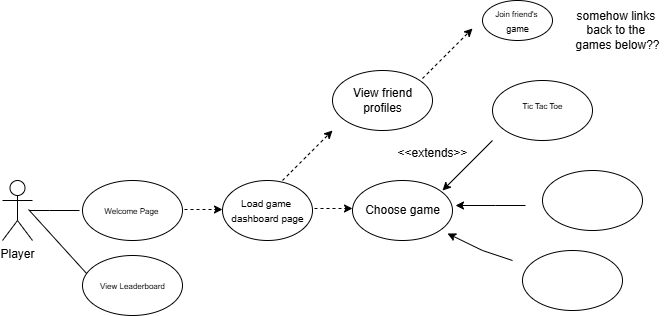

The diagram above was exported from draw.io. Its source (the exported page's mxGraphModel, read from the mxfile embedded in the PNG):
<mxGraphModel dx="918" dy="583" grid="1" gridSize="10" guides="1" tooltips="1" connect="1" arrows="1" fold="1" page="1" pageScale="1" pageWidth="1600" pageHeight="1200" math="0" shadow="0">
  <root>
    <mxCell id="0" />
    <mxCell id="1" parent="0" />
    <mxCell id="WHBQRch5O1tpcV_W81qK-1" value="Player" style="shape=umlActor;verticalLabelPosition=bottom;verticalAlign=top;html=1;outlineConnect=0;" parent="1" vertex="1">
      <mxGeometry x="20" y="190" width="30" height="60" as="geometry" />
    </mxCell>
    <mxCell id="yyCahCexoRibQZtKwB9S-3" value="" style="endArrow=none;html=1;rounded=0;startFill=0;" edge="1" parent="1">
      <mxGeometry width="50" height="50" relative="1" as="geometry">
        <mxPoint x="47" y="220" as="sourcePoint" />
        <mxPoint x="97" y="220" as="targetPoint" />
        <Array as="points">
          <mxPoint x="67" y="220" />
        </Array>
      </mxGeometry>
    </mxCell>
    <mxCell id="yyCahCexoRibQZtKwB9S-4" value="" style="ellipse;whiteSpace=wrap;html=1;" vertex="1" parent="1">
      <mxGeometry x="100" y="190" width="100" height="60" as="geometry" />
    </mxCell>
    <mxCell id="yyCahCexoRibQZtKwB9S-7" value="&lt;div&gt;&lt;font style=&quot;font-size: 8px;&quot;&gt;Welcome Page&amp;nbsp;&lt;/font&gt;&lt;/div&gt;" style="text;html=1;align=center;verticalAlign=middle;resizable=0;points=[];autosize=1;strokeColor=none;fillColor=none;" vertex="1" parent="1">
      <mxGeometry x="110" y="205" width="80" height="30" as="geometry" />
    </mxCell>
    <mxCell id="yyCahCexoRibQZtKwB9S-8" value="" style="ellipse;whiteSpace=wrap;html=1;" vertex="1" parent="1">
      <mxGeometry x="240" y="190" width="90" height="60" as="geometry" />
    </mxCell>
    <mxCell id="yyCahCexoRibQZtKwB9S-9" value="&lt;font style=&quot;font-size: 10px;&quot;&gt;Load game&amp;nbsp;&lt;/font&gt;&lt;div&gt;&lt;font style=&quot;font-size: 10px;&quot;&gt;dashboard page&lt;/font&gt;&lt;/div&gt;" style="text;html=1;align=center;verticalAlign=middle;resizable=0;points=[];autosize=1;strokeColor=none;fillColor=none;" vertex="1" parent="1">
      <mxGeometry x="235" y="200" width="100" height="40" as="geometry" />
    </mxCell>
    <mxCell id="yyCahCexoRibQZtKwB9S-10" value="" style="ellipse;whiteSpace=wrap;html=1;" vertex="1" parent="1">
      <mxGeometry x="370" y="190" width="100" height="60" as="geometry" />
    </mxCell>
    <mxCell id="yyCahCexoRibQZtKwB9S-11" value="Choose game" style="text;html=1;align=center;verticalAlign=middle;resizable=0;points=[];autosize=1;strokeColor=none;fillColor=none;" vertex="1" parent="1">
      <mxGeometry x="370" y="205" width="100" height="30" as="geometry" />
    </mxCell>
    <mxCell id="yyCahCexoRibQZtKwB9S-14" value="" style="endArrow=none;html=1;rounded=0;entryX=0.016;entryY=0.187;entryDx=0;entryDy=0;entryPerimeter=0;" edge="1" parent="1" target="yyCahCexoRibQZtKwB9S-15">
      <mxGeometry width="50" height="50" relative="1" as="geometry">
        <mxPoint x="46" y="219" as="sourcePoint" />
        <mxPoint x="86" y="269" as="targetPoint" />
      </mxGeometry>
    </mxCell>
    <mxCell id="yyCahCexoRibQZtKwB9S-16" value="" style="ellipse;whiteSpace=wrap;html=1;" vertex="1" parent="1">
      <mxGeometry x="100" y="265" width="100" height="60" as="geometry" />
    </mxCell>
    <mxCell id="yyCahCexoRibQZtKwB9S-15" value="&lt;div&gt;&lt;font style=&quot;font-size: 8px;&quot;&gt;View Leaderboard&lt;/font&gt;&lt;/div&gt;" style="text;html=1;align=center;verticalAlign=middle;resizable=0;points=[];autosize=1;strokeColor=none;fillColor=none;" vertex="1" parent="1">
      <mxGeometry x="105" y="280" width="90" height="30" as="geometry" />
    </mxCell>
    <mxCell id="yyCahCexoRibQZtKwB9S-18" value="" style="endArrow=none;startArrow=classic;html=1;rounded=0;startFill=1;" edge="1" parent="1">
      <mxGeometry width="50" height="50" relative="1" as="geometry">
        <mxPoint x="460" y="200" as="sourcePoint" />
        <mxPoint x="510" y="150" as="targetPoint" />
      </mxGeometry>
    </mxCell>
    <mxCell id="yyCahCexoRibQZtKwB9S-19" value="" style="ellipse;whiteSpace=wrap;html=1;fontStyle=1" vertex="1" parent="1">
      <mxGeometry x="510" y="90" width="100" height="60" as="geometry" />
    </mxCell>
    <mxCell id="yyCahCexoRibQZtKwB9S-20" value="" style="endArrow=none;startArrow=classic;html=1;rounded=0;startFill=1;" edge="1" parent="1">
      <mxGeometry width="50" height="50" relative="1" as="geometry">
        <mxPoint x="473" y="215" as="sourcePoint" />
        <mxPoint x="543" y="215" as="targetPoint" />
        <Array as="points">
          <mxPoint x="513" y="215" />
        </Array>
      </mxGeometry>
    </mxCell>
    <mxCell id="yyCahCexoRibQZtKwB9S-21" value="" style="ellipse;whiteSpace=wrap;html=1;" vertex="1" parent="1">
      <mxGeometry x="560" y="180" width="100" height="60" as="geometry" />
    </mxCell>
    <mxCell id="yyCahCexoRibQZtKwB9S-22" value="" style="endArrow=none;startArrow=classic;html=1;rounded=0;startFill=1;" edge="1" parent="1">
      <mxGeometry width="50" height="50" relative="1" as="geometry">
        <mxPoint x="465" y="243" as="sourcePoint" />
        <mxPoint x="530" y="270" as="targetPoint" />
        <Array as="points">
          <mxPoint x="500" y="260" />
        </Array>
      </mxGeometry>
    </mxCell>
    <mxCell id="yyCahCexoRibQZtKwB9S-23" value="" style="ellipse;whiteSpace=wrap;html=1;" vertex="1" parent="1">
      <mxGeometry x="540" y="260" width="100" height="60" as="geometry" />
    </mxCell>
    <mxCell id="yyCahCexoRibQZtKwB9S-24" value="&amp;lt;&amp;lt;extends&amp;gt;&amp;gt;" style="text;html=1;align=center;verticalAlign=middle;resizable=0;points=[];autosize=1;strokeColor=none;fillColor=none;" vertex="1" parent="1">
      <mxGeometry x="405" y="148" width="90" height="30" as="geometry" />
    </mxCell>
    <mxCell id="yyCahCexoRibQZtKwB9S-25" value="" style="endArrow=classic;html=1;rounded=0;dashed=1;" edge="1" parent="1">
      <mxGeometry width="50" height="50" relative="1" as="geometry">
        <mxPoint x="202" y="219" as="sourcePoint" />
        <mxPoint x="240" y="219" as="targetPoint" />
      </mxGeometry>
    </mxCell>
    <mxCell id="yyCahCexoRibQZtKwB9S-26" value="" style="endArrow=classic;html=1;rounded=0;dashed=1;" edge="1" parent="1">
      <mxGeometry width="50" height="50" relative="1" as="geometry">
        <mxPoint x="332" y="218" as="sourcePoint" />
        <mxPoint x="370" y="218" as="targetPoint" />
      </mxGeometry>
    </mxCell>
    <mxCell id="yyCahCexoRibQZtKwB9S-27" value="" style="endArrow=classic;html=1;rounded=0;dashed=1;" edge="1" parent="1">
      <mxGeometry width="50" height="50" relative="1" as="geometry">
        <mxPoint x="300" y="190" as="sourcePoint" />
        <mxPoint x="350" y="140" as="targetPoint" />
      </mxGeometry>
    </mxCell>
    <mxCell id="yyCahCexoRibQZtKwB9S-28" value="" style="ellipse;whiteSpace=wrap;html=1;fontStyle=1" vertex="1" parent="1">
      <mxGeometry x="350" y="80" width="100" height="60" as="geometry" />
    </mxCell>
    <mxCell id="yyCahCexoRibQZtKwB9S-29" value="View friend&lt;div&gt;&amp;nbsp;profiles&amp;nbsp;&lt;/div&gt;" style="text;html=1;align=center;verticalAlign=middle;resizable=0;points=[];autosize=1;strokeColor=none;fillColor=none;" vertex="1" parent="1">
      <mxGeometry x="360" y="90" width="80" height="40" as="geometry" />
    </mxCell>
    <mxCell id="yyCahCexoRibQZtKwB9S-30" value="" style="endArrow=classic;html=1;rounded=0;dashed=1;" edge="1" parent="1">
      <mxGeometry width="50" height="50" relative="1" as="geometry">
        <mxPoint x="440" y="88" as="sourcePoint" />
        <mxPoint x="490" y="38" as="targetPoint" />
      </mxGeometry>
    </mxCell>
    <mxCell id="yyCahCexoRibQZtKwB9S-31" value="" style="ellipse;whiteSpace=wrap;html=1;" vertex="1" parent="1">
      <mxGeometry x="500" y="10" width="70" height="40" as="geometry" />
    </mxCell>
    <mxCell id="yyCahCexoRibQZtKwB9S-32" value="&lt;font style=&quot;font-size: 8px;&quot;&gt;Join friend's&amp;nbsp;&lt;/font&gt;&lt;div&gt;&lt;font style=&quot;font-size: 9px;&quot;&gt;game&lt;/font&gt;&lt;/div&gt;" style="text;html=1;align=center;verticalAlign=middle;resizable=0;points=[];autosize=1;strokeColor=none;fillColor=none;" vertex="1" parent="1">
      <mxGeometry x="500" y="10" width="70" height="40" as="geometry" />
    </mxCell>
    <mxCell id="yyCahCexoRibQZtKwB9S-33" value="somehow links&amp;nbsp;&lt;div&gt;&lt;span style=&quot;background-color: transparent; color: light-dark(rgb(0, 0, 0), rgb(255, 255, 255));&quot;&gt;back to the&amp;nbsp;&lt;/span&gt;&lt;/div&gt;&lt;div&gt;&lt;span style=&quot;background-color: transparent; color: light-dark(rgb(0, 0, 0), rgb(255, 255, 255));&quot;&gt;games below??&lt;/span&gt;&lt;/div&gt;" style="text;html=1;align=center;verticalAlign=middle;resizable=0;points=[];autosize=1;strokeColor=none;fillColor=none;" vertex="1" parent="1">
      <mxGeometry x="580" y="10" width="110" height="60" as="geometry" />
    </mxCell>
    <mxCell id="yyCahCexoRibQZtKwB9S-34" value="&lt;font style=&quot;font-size: 8px;&quot;&gt;Tic Tac Toe&lt;/font&gt;" style="text;html=1;align=center;verticalAlign=middle;resizable=0;points=[];autosize=1;strokeColor=none;fillColor=none;" vertex="1" parent="1">
      <mxGeometry x="530" y="100" width="60" height="30" as="geometry" />
    </mxCell>
  </root>
</mxGraphModel>